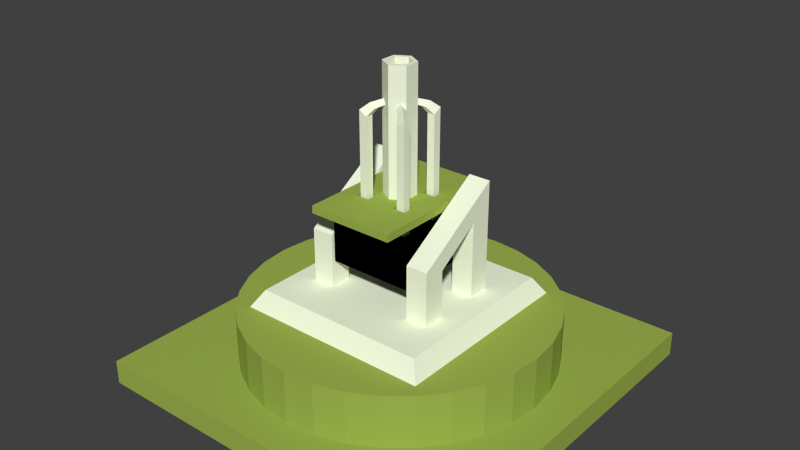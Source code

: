 # Source: turret_mg.blend  (saved by Blender 2.70.0; exported with 4.5.12 LTS)
import bpy
from mathutils import Matrix  # noqa: F401  (used for matrix-valued properties, if any)

bpy.ops.wm.read_factory_settings(use_empty=True)
scene = bpy.context.scene
scene.name = 'Scene'

# ---- collections
col_collection_1 = bpy.data.collections.new('Collection 1'); scene.collection.children.link(col_collection_1)

# ---- materials (node trees are filled in below, after node groups)
mat_silver = bpy.data.materials.new('Silver')
mat_silver.alpha_threshold = 0.0
mat_silver.use_transparent_shadow = False
mat_silver.diffuse_color = (0.94, 1.0, 0.7749, 1.0)
mat_silver.roughness = 0.5
mat_silver.specular_intensity = 0.4925
mat_silver.line_color = (0.0, 0.0, 0.0, 1.0)
mat_black = bpy.data.materials.new('black')
mat_black.alpha_threshold = 0.0
mat_black.use_transparent_shadow = False
mat_black.diffuse_color = (0.0, 0.0, 0.0, 1.0)
mat_black.roughness = 0.5
mat_black.specular_intensity = 0.05224
mat_black.line_color = (0.0, 0.0, 0.0, 1.0)
mat_khaki = bpy.data.materials.new('Khaki')
mat_khaki.alpha_threshold = 0.0
mat_khaki.use_transparent_shadow = False
mat_khaki.preview_render_type = 'CUBE'
mat_khaki.diffuse_color = (0.3446, 0.4575, 0.0791, 1.0)
mat_khaki.roughness = 0.5
mat_khaki.specular_intensity = 0.0
mat_khaki.line_color = (0.0, 0.0, 0.0, 1.0)

# ---- material node trees

# ---- world
world_world = bpy.data.worlds.new('World'); scene.world = world_world
world_world.color = (0.05088, 0.05088, 0.05088)
world_world.use_sun_shadow = False
world_world.sun_shadow_jitter_overblur = 0.0
world_world.cycles.sampling_method = 'MANUAL'
world_world.cycles.sample_map_resolution = 256

# ---- meshes
me_cylinder = bpy.data.meshes.new('Cylinder')
me_cylinder.from_pydata([(0.0, 0.07, -0.3469), (0.0, 0.07, 0.3665), (0.06062, 0.035, -0.3469), (0.06062, 0.035, 0.3665), (0.06062, -0.035, -0.3469), (0.06062, -0.035, 0.3665), (-6.12e-09, -0.07, -0.3469), (-6.12e-09, -0.07, 0.3665), (-0.06062, -0.035, -0.3469), (-0.06062, -0.035, 0.3665), (-0.06062, 0.035, -0.3469), (-0.06062, 0.035, 0.3665), (-0.19, -0.19, -0.4883), (-0.19, 0.19, -0.4883), (0.19, 0.19, -0.4883), (0.19, -0.19, -0.4883), (-0.19, -0.19, -0.3081), (-0.19, 0.19, -0.3081), (0.19, 0.19, -0.3081), (0.19, -0.19, -0.3081), (0.04429, 0.02557, 0.3665), (6.49e-10, 0.05114, 0.3665), (0.04429, -0.02557, 0.3665), (-3.524e-09, -0.05114, 0.3665), (-0.04429, -0.02557, 0.3665), (-0.04429, 0.02557, 0.3665), (0.04429, 0.02557, 0.2496), (4.709e-08, 0.05114, 0.2496), (0.04429, -0.02557, 0.2496), (4.291e-08, -0.05114, 0.2496), (-0.04429, -0.02557, 0.2496), (-0.04429, 0.02557, 0.2496)], [], [(0, 1, 3, 2), (2, 3, 5, 4), (4, 5, 7, 6), (6, 7, 9, 8), (21, 25, 31, 27), (10, 11, 1, 0), (8, 9, 11, 10), (0, 2, 4, 6, 8, 10), (16, 17, 13, 12), (17, 18, 14, 13), (18, 19, 15, 14), (19, 16, 12, 15), (12, 13, 14, 15), (19, 18, 17, 16), (21, 20, 3, 1), (20, 22, 5, 3), (22, 23, 7, 5), (23, 24, 9, 7), (24, 25, 11, 9), (25, 21, 1, 11), (26, 27, 31, 30, 29, 28), (25, 24, 30, 31), (24, 23, 29, 30), (23, 22, 28, 29), (22, 20, 26, 28), (20, 21, 27, 26)])
me_cylinder.polygons.foreach_set('material_index', [0, 0, 0, 0, 0, 0, 0, 0, 1, 1, 1, 1, 1, 1, 0, 0, 0, 0, 0, 0, 1, 0, 0, 0, 0, 0])
_ca = me_cylinder.color_attributes.new('Col', 'BYTE_COLOR', 'CORNER')
_ca.data.foreach_set('color', [1.0, 1.0, 1.0, 1.0, 1.0, 1.0, 1.0, 1.0, 1.0, 1.0, 1.0, 1.0, 1.0, 1.0, 1.0, 1.0, 1.0, 1.0, 1.0, 1.0, 1.0, 1.0, 1.0, 1.0, 1.0, 1.0, 1.0, 1.0, 1.0, 1.0, 1.0, 1.0, 1.0, 1.0, 1.0, 1.0, 1.0, 1.0, 1.0, 1.0, 1.0, 1.0, 1.0, 1.0, 1.0, 1.0, 1.0, 1.0, 1.0, 1.0, 1.0, 1.0, 1.0, 1.0, 1.0, 1.0, 1.0, 1.0, 1.0, 1.0, 1.0, 1.0, 1.0, 1.0, 0.9911, 0.9911, 0.9911, 0.9961, 0.9911, 0.9911, 0.9911, 0.9961, 0.9911, 0.9911, 0.9911, 0.9961, 0.9911, 0.9911, 0.9911, 0.9961, 1.0, 1.0, 1.0, 1.0, 1.0, 1.0, 1.0, 1.0, 1.0, 1.0, 1.0, 1.0, 1.0, 1.0, 1.0, 1.0, 1.0, 1.0, 1.0, 1.0, 1.0, 1.0, 1.0, 1.0, 1.0, 1.0, 1.0, 1.0, 1.0, 1.0, 1.0, 1.0, 1.0, 1.0, 1.0, 1.0, 1.0, 1.0, 1.0, 1.0, 1.0, 1.0, 1.0, 1.0, 1.0, 1.0, 1.0, 1.0, 1.0, 1.0, 1.0, 1.0, 1.0, 1.0, 1.0, 1.0, 1.0, 1.0, 1.0, 1.0, 1.0, 1.0, 1.0, 1.0, 1.0, 1.0, 1.0, 1.0, 1.0, 1.0, 1.0, 1.0, 1.0, 1.0, 1.0, 1.0, 1.0, 1.0, 1.0, 1.0, 1.0, 1.0, 1.0, 1.0, 1.0, 1.0, 1.0, 1.0, 1.0, 1.0, 1.0, 1.0, 1.0, 1.0, 1.0, 1.0, 1.0, 1.0, 1.0, 1.0, 1.0, 1.0, 1.0, 1.0, 1.0, 1.0, 1.0, 1.0, 1.0, 1.0, 1.0, 1.0, 1.0, 1.0, 1.0, 1.0, 1.0, 1.0, 1.0, 1.0, 1.0, 1.0, 1.0, 1.0, 1.0, 1.0, 1.0, 1.0, 1.0, 1.0, 1.0, 1.0, 1.0, 1.0, 1.0, 1.0, 1.0, 1.0, 1.0, 1.0, 1.0, 1.0, 1.0, 1.0, 1.0, 1.0, 1.0, 1.0, 1.0, 1.0, 1.0, 1.0, 0.9911, 0.9911, 0.9911, 0.9961, 0.9911, 0.9911, 0.9911, 0.9961, 1.0, 1.0, 1.0, 1.0, 1.0, 1.0, 1.0, 1.0, 0.9911, 0.9911, 0.9911, 0.9961, 1.0, 1.0, 1.0, 1.0, 1.0, 1.0, 1.0, 1.0, 1.0, 1.0, 1.0, 1.0, 1.0, 1.0, 1.0, 1.0, 1.0, 1.0, 1.0, 1.0, 1.0, 1.0, 1.0, 1.0, 1.0, 1.0, 1.0, 1.0, 1.0, 1.0, 1.0, 1.0, 1.0, 1.0, 1.0, 1.0, 1.0, 1.0, 1.0, 1.0, 1.0, 1.0, 1.0, 1.0, 1.0, 1.0, 1.0, 1.0, 0.9911, 0.9911, 0.9911, 0.9961, 1.0, 1.0, 1.0, 1.0, 1.0, 1.0, 1.0, 1.0, 0.9911, 0.9911, 0.9911, 0.9961, 0.9911, 0.9911, 0.9911, 0.9961, 1.0, 1.0, 1.0, 1.0, 1.0, 1.0, 1.0, 1.0, 0.9911, 0.9911, 0.9911, 0.9961, 0.9911, 0.9911, 0.9911, 0.9961, 0.9911, 0.9911, 0.9911, 0.9961, 1.0, 1.0, 1.0, 1.0, 1.0, 1.0, 1.0, 1.0, 1.0, 1.0, 1.0, 1.0, 0.9911, 0.9911, 0.9911, 0.9961, 1.0, 1.0, 1.0, 1.0, 1.0, 1.0, 1.0, 1.0, 0.9911, 0.9911, 0.9911, 0.9961, 1.0, 1.0, 1.0, 1.0, 1.0, 1.0, 1.0, 1.0, 1.0, 1.0, 1.0, 1.0, 1.0, 1.0, 1.0, 1.0, 1.0, 1.0, 1.0, 1.0, 1.0, 1.0, 1.0, 1.0, 1.0, 1.0, 1.0, 1.0, 1.0, 1.0, 1.0, 1.0, 1.0, 1.0, 1.0, 1.0, 0.9911, 0.9911, 0.9911, 0.9961, 0.9911, 0.9911, 0.9911, 0.9961, 1.0, 1.0, 1.0, 1.0, 0.9911, 0.9911, 0.9911, 0.9961, 0.9911, 0.9911, 0.9911, 0.9961, 0.9911, 0.9911, 0.9911, 0.9961, 0.9911, 0.9911, 0.9911, 0.9961])
me_cylinder.materials.append(mat_silver)
me_cylinder.materials.append(mat_black)
me_cylinder.use_remesh_preserve_volume = False
me_cylinder.use_remesh_preserve_attributes = False
me_cylinder.use_mirror_vertex_groups = False
me_cylinder.update()
me_cube_003 = bpy.data.meshes.new('Cube.003')
me_cube_003.from_pydata([(-0.6724, -1.0, 1.0), (-0.6724, 1.0, 1.0), (-0.6724, 1.0, -1.0), (-0.6724, -1.0, -1.0), (0.6724, -1.0, 1.0), (0.6724, -1.0, -1.0), (-0.4341, 0.2091, 1.0), (-0.4341, -0.2091, 1.0), (0.4341, 0.2091, 1.0), (0.215, 0.2091, 1.0), (-0.215, 0.4039, 1.0), (-0.215, 0.2091, 1.0), (-0.4341, 0.4039, 1.0), (-0.4341, -0.4039, 1.0), (0.6724, 1.0, 1.0), (0.6724, 1.0, -1.0), (-0.4341, 0.2091, -1.0), (-0.4341, -0.2091, -1.0), (-0.4341, -0.4039, -1.0), (0.215, 0.2091, -1.0), (-0.215, 0.4039, -1.0), (-0.4341, 0.4039, -1.0), (-0.215, 0.2091, -1.0), (0.4341, 0.2091, -1.0), (-0.215, -0.2091, -1.0), (0.4341, -0.2091, 1.0), (0.4341, -0.4039, 1.0), (0.215, -0.4039, 1.0), (-0.215, -0.4039, 1.0), (-0.215, -0.4039, -1.0), (0.215, -0.4039, -1.0), (0.4341, -0.4039, -1.0), (0.4341, -0.2091, -1.0), (-0.215, -0.2091, 1.0), (0.215, -0.2091, 1.0), (0.215, 0.4039, 1.0), (0.4341, 0.4039, 1.0), (0.4341, 0.4039, -1.0), (0.215, 0.4039, -1.0), (0.215, -0.2091, -1.0)], [], [(0, 1, 2, 3), (4, 0, 3, 5), (6, 7, 8, 9, 1, 10, 11), (6, 12, 10, 1, 0, 13, 7), (1, 14, 15, 2), (16, 17, 18, 3, 2, 19, 20, 21), (16, 22, 20, 19, 23, 24, 17), (14, 4, 5, 15), (0, 4, 14, 8, 25, 26, 27, 28, 13), (3, 18, 29, 30, 31, 32, 23, 15, 5), (7, 13, 18, 17), (8, 7, 33, 28, 27, 34, 25), (9, 8, 23, 19), (1, 9, 35, 36, 8, 14), (2, 15, 23, 37, 38, 19), (23, 32, 39, 30, 29, 24), (33, 7, 17, 24), (26, 25, 32, 31), (27, 26, 31, 30), (13, 28, 29, 18), (28, 33, 24, 29), (34, 27, 30, 39), (25, 34, 39, 32), (35, 9, 19, 38), (8, 36, 37, 23), (36, 35, 38, 37), (12, 6, 16, 21), (10, 12, 21, 20), (6, 11, 22, 16), (11, 10, 20, 22)])
me_cube_003.materials.append(mat_khaki)
me_cube_003.use_remesh_preserve_volume = False
me_cube_003.use_remesh_preserve_attributes = False
me_cube_003.use_mirror_vertex_groups = False
me_cube_003.update()
me_cube_007 = bpy.data.meshes.new('Cube.007')
me_cube_007.from_pydata([(-11.22, 9.85, 1.0), (-11.22, 11.85, 1.091), (-11.22, 11.85, -1.0), (-11.22, 9.85, -1.0), (-9.22, 9.85, 1.0), (-9.22, 9.85, -1.0), (-9.22, 11.85, 1.0), (-9.22, 11.85, -1.0), (-6.279, 5.642, 1.231), (-5.908, 6.751, 1.302), (-5.651, 6.412, 1.231), (-5.222, 6.698, 1.231), (-9.653, 10.2, 1.206), (-9.653, 8.715, 1.125), (-8.166, 8.715, 1.125), (-8.166, 10.2, 1.125)], [], [(0, 1, 2, 3), (4, 0, 3, 5), (1, 6, 7, 2), (6, 4, 5, 7), (10, 11, 9, 8), (12, 13, 8, 9), (13, 14, 10, 8), (15, 12, 9, 11), (14, 15, 11, 10), (1, 0, 13, 12), (0, 4, 14, 13), (6, 1, 12, 15), (4, 6, 15, 14)])
me_cube_007.materials.append(mat_silver)
me_cube_007.use_remesh_preserve_volume = False
me_cube_007.use_remesh_preserve_attributes = False
me_cube_007.use_mirror_vertex_groups = False
me_cube_007.update()
me_cube = bpy.data.meshes.new('Cube')
me_cube.from_pydata([(-1.0, -1.0, 0.7069), (-1.0, 1.0, 0.7069), (1.0, 1.0, 0.7069), (1.0, -1.0, 0.7069), (-0.8712, -0.8712, 0.9172), (-0.8712, 0.8712, 0.9172), (0.8712, 0.8712, 0.9172), (0.8712, -0.8712, 0.9172), (0.0, 0.8712, 0.9172), (0.0, 1.0, 0.7069), (0.0, -0.8712, 0.9172), (0.0, -1.0, 0.7069), (-0.5, 1.0, 0.7069), (-0.4356, -0.8712, 0.9172), (-0.4356, 0.8712, 0.9172), (-0.5, -1.0, 0.7069), (0.4356, 0.8712, 0.9172), (0.5, -1.0, 0.7069), (0.5, 1.0, 0.7069), (0.4356, -0.8712, 0.9172), (-0.75, 1.0, 0.7069), (-0.6534, -0.8712, 0.9172), (-0.6534, 0.8712, 0.9172), (-0.75, -1.0, 0.7069), (0.6534, 0.8712, 0.9172), (0.75, -1.0, 0.7069), (0.75, 1.0, 0.7069), (0.6534, -0.8712, 0.9172), (-0.8712, 0.0, 0.9172), (-1.0, 0.0, 0.7069), (0.8712, 0.0, 0.9172), (1.0, 0.0, 0.7069), (0.0, 0.0, 0.9172), (-0.4356, 0.0, 0.9172), (0.4356, 0.0, 0.9172), (-0.6534, 0.0, 0.9172), (0.6534, 0.0, 0.9172), (-0.8712, 0.4356, 0.9172), (1.0, 0.5, 0.7069), (-1.0, 0.5, 0.7069), (0.8712, 0.4356, 0.9172), (0.0, 0.4356, 0.9172), (-0.4356, 0.4356, 0.9172), (0.4356, 0.4356, 0.9172), (-0.6534, 0.4356, 0.9172), (0.6534, 0.4356, 0.9172), (-1.0, -0.5, 0.7069), (0.8712, -0.4356, 0.9172), (0.0, -0.4356, 0.9172), (-0.4356, -0.4356, 0.9172), (0.4356, -0.4356, 0.9172), (-0.6534, -0.4356, 0.9172), (0.6534, -0.4356, 0.9172), (-0.8712, -0.4356, 0.9172), (1.0, -0.5, 0.7069), (-1.0, -0.5, 0.7069), (0.8712, -0.4356, 0.9172), (0.0, -0.4356, 0.9172), (-0.4356, -0.4356, 0.9172), (0.4356, -0.4356, 0.9172), (-0.6534, -0.4356, 0.9172), (0.6534, -0.4356, 0.9172), (-0.8712, -0.4356, 0.9172), (1.0, -0.5, 0.7069), (-0.8712, 0.2178, 0.9172), (1.0, 0.25, 0.7069), (-1.0, 0.25, 0.7069), (0.8712, 0.2178, 0.9172), (0.0, 0.2178, 0.9172), (-0.4356, 0.2178, 0.9172), (0.4356, 0.2178, 0.9172), (-0.6534, 0.2178, 0.9172), (0.6534, 0.2178, 0.9172), (-1.0, -0.25, 0.7069), (0.8712, -0.2178, 0.9172), (0.0, -0.2178, 0.9172), (-0.4356, -0.2178, 0.9172), (0.4356, -0.2178, 0.9172), (-0.6534, -0.2178, 0.9172), (0.6534, -0.2178, 0.9172), (-0.8712, -0.2178, 0.9172), (1.0, -0.25, 0.7069), (-0.4356, 0.4356, 1.449), (0.4356, 0.4356, 1.449), (-0.6534, 0.4356, 1.449), (0.6534, 0.4356, 1.449), (-0.4356, -0.4356, 1.449), (0.4356, -0.4356, 1.449), (-0.6534, -0.4356, 1.449), (0.6534, -0.4356, 1.449), (-0.4356, 0.2178, 1.449), (0.4356, 0.2178, 1.449), (-0.6534, 0.2178, 1.449), (0.6534, 0.2178, 1.449), (-0.4356, -0.2178, 1.586), (0.4356, -0.2178, 1.586), (-0.6534, -0.2178, 1.586), (0.6534, -0.2178, 1.586), (-0.4356, 0.4356, 1.8), (0.4356, 0.4356, 1.8), (-0.6534, 0.4356, 1.8), (0.6534, 0.4356, 1.8), (-0.4356, 0.2178, 1.671), (0.4356, 0.2178, 1.671), (-0.6534, 0.2178, 1.671), (0.6534, 0.2178, 1.671), (-0.4356, 0.4356, 2.002), (0.4356, 0.4356, 2.002), (-0.6534, 0.4356, 2.002), (0.6534, 0.4356, 2.002), (-0.4356, 0.2178, 1.865), (0.4356, 0.2178, 1.865), (-0.6534, 0.2178, 1.865), (0.6534, 0.2178, 1.865), (0.5445, 0.4356, 2.002), (-0.5445, 0.4356, 2.002), (-0.6534, -0.2178, 1.385), (-0.6534, -0.4356, 1.252), (-0.4356, -0.4356, 1.252), (-0.4356, -0.2178, 1.385), (0.6534, -0.4356, 1.252), (0.6534, -0.2178, 1.385), (0.4356, -0.2178, 1.385), (0.4356, -0.4356, 1.252)], [], [(37, 5, 1, 39), (24, 6, 2, 26), (47, 7, 3, 54), (21, 4, 0, 23), (44, 22, 5, 37), (14, 8, 9, 12), (19, 10, 11, 17), (43, 16, 8, 41), (10, 13, 15, 11), (41, 8, 14, 42), (22, 14, 12, 20), (8, 16, 18, 9), (27, 19, 17, 25), (45, 24, 16, 43), (13, 21, 23, 15), (42, 14, 22, 44), (5, 22, 20, 1), (16, 24, 26, 18), (7, 27, 25, 3), (40, 6, 24, 45), (80, 28, 29, 73), (67, 30, 31, 65), (78, 35, 28, 80), (77, 34, 32, 75), (75, 32, 33, 76), (79, 36, 34, 77), (76, 33, 35, 78), (74, 30, 36, 79), (64, 37, 39, 66), (71, 44, 37, 64), (70, 43, 41, 68), (68, 41, 42, 69), (42, 44, 84, 82), (94, 119, 102, 110), (67, 40, 45, 72), (6, 40, 38, 2), (74, 47, 54, 81), (4, 53, 46, 0), (21, 51, 53, 4), (19, 50, 48, 10), (10, 48, 49, 13), (27, 52, 50, 19), (13, 49, 51, 21), (7, 47, 52, 27), (52, 47, 56, 61), (51, 49, 58, 60), (50, 52, 61, 59), (49, 48, 57, 58), (48, 50, 59, 57), (53, 51, 60, 62), (46, 53, 62, 55), (54, 47, 56, 63), (40, 67, 65, 38), (28, 64, 66, 29), (35, 71, 64, 28), (34, 70, 68, 32), (32, 68, 69, 33), (36, 72, 70, 34), (33, 69, 71, 35), (30, 67, 72, 36), (53, 80, 73, 46), (51, 78, 80, 53), (50, 77, 75, 48), (48, 75, 76, 49), (118, 119, 94, 86), (116, 117, 88, 96), (47, 74, 79, 52), (30, 74, 81, 31), (91, 93, 105, 103), (92, 90, 102, 104), (111, 95, 97, 113), (44, 71, 92, 84), (69, 42, 82, 90), (117, 118, 86, 88), (70, 72, 93, 91), (120, 121, 97, 89), (122, 123, 87, 95), (72, 45, 85, 93), (97, 121, 105, 113), (45, 43, 83, 85), (43, 70, 91, 83), (71, 69, 90, 92), (123, 120, 89, 87), (93, 85, 101, 105), (84, 92, 104, 100), (83, 91, 103, 99), (90, 82, 98, 102), (82, 84, 100, 98), (85, 83, 99, 101), (113, 109, 114, 107, 111), (110, 106, 115, 108, 112), (105, 101, 109, 113), (100, 104, 112, 108), (99, 103, 111, 107), (102, 98, 106, 110), (98, 100, 108, 115, 106), (101, 99, 107, 114, 109), (76, 78, 116, 119), (49, 76, 119, 118), (78, 51, 117, 116), (51, 49, 118, 117), (52, 79, 121, 120), (77, 50, 123, 122), (79, 77, 122, 121), (50, 52, 120, 123), (116, 96, 112, 104), (89, 97, 95, 87), (121, 122, 103, 105), (122, 95, 111, 103), (86, 94, 96, 88), (112, 96, 94, 110), (119, 116, 104, 102)])
me_cube.materials.append(mat_silver)
me_cube.use_remesh_preserve_volume = False
me_cube.use_remesh_preserve_attributes = False
me_cube.use_mirror_vertex_groups = False
me_cube.update()
me_cube_002 = bpy.data.meshes.new('Cube.002')
me_cube_002.from_pydata([(0.0, 0.215, -1.52), (0.0, 0.745, -1.52), (0.2965, 0.215, -1.491), (0.2965, 0.745, -1.491), (0.5817, 0.215, -1.404), (0.5817, 0.745, -1.404), (0.8445, 0.215, -1.264), (0.8445, 0.745, -1.264), (1.075, 0.215, -1.075), (1.075, 0.745, -1.075), (1.264, 0.215, -0.8445), (1.264, 0.745, -0.8445), (1.404, 0.215, -0.5817), (1.404, 0.745, -0.5817), (1.491, 0.215, -0.2965), (1.491, 0.745, -0.2965), (1.52, 0.215, -2.523e-07), (1.52, 0.745, -5.914e-07), (1.491, 0.215, 0.2965), (1.491, 0.745, 0.2965), (1.404, 0.215, 0.5817), (1.404, 0.745, 0.5817), (1.264, 0.215, 0.8445), (1.264, 0.745, 0.8445), (1.075, 0.215, 1.075), (1.075, 0.745, 1.075), (0.8445, 0.215, 1.264), (0.8445, 0.745, 1.264), (0.5817, 0.215, 1.404), (0.5817, 0.745, 1.404), (0.2965, 0.215, 1.491), (0.2965, 0.745, 1.491), (-4.953e-07, 0.215, 1.52), (-4.953e-07, 0.745, 1.52), (-0.2965, 0.215, 1.491), (-0.2965, 0.745, 1.491), (-0.5817, 0.215, 1.404), (-0.5817, 0.745, 1.404), (-0.8445, 0.215, 1.264), (-0.8445, 0.745, 1.264), (-1.075, 0.215, 1.075), (-1.075, 0.745, 1.075), (-1.264, 0.215, 0.8445), (-1.264, 0.745, 0.8445), (-1.404, 0.215, 0.5817), (-1.404, 0.745, 0.5817), (-1.491, 0.215, 0.2965), (-1.491, 0.745, 0.2965), (-1.52, 0.215, -1.605e-06), (-1.52, 0.745, -1.944e-06), (-1.491, 0.215, -0.2965), (-1.491, 0.745, -0.2965), (-1.404, 0.215, -0.5817), (-1.404, 0.745, -0.5817), (-1.264, 0.215, -0.8445), (-1.264, 0.745, -0.8445), (-1.075, 0.215, -1.075), (-1.075, 0.745, -1.075), (-0.8445, 0.215, -1.264), (-0.8445, 0.745, -1.264), (-0.5817, 0.215, -1.404), (-0.5817, 0.745, -1.404), (-0.2965, 0.215, -1.491), (-0.2965, 0.745, -1.491), (-1.876, -0.01873, -1.876), (-1.876, 0.2239, -1.876), (1.876, 0.2239, -1.876), (1.876, -0.01873, -1.876), (-1.876, -0.01873, 1.876), (-1.876, 0.2239, 1.876), (1.876, 0.2239, 1.876), (1.876, -0.01873, 1.876)], [], [(0, 1, 3, 2), (2, 3, 5, 4), (4, 5, 7, 6), (6, 7, 9, 8), (8, 9, 11, 10), (10, 11, 13, 12), (12, 13, 15, 14), (14, 15, 17, 16), (16, 17, 19, 18), (18, 19, 21, 20), (20, 21, 23, 22), (22, 23, 25, 24), (24, 25, 27, 26), (26, 27, 29, 28), (28, 29, 31, 30), (30, 31, 33, 32), (32, 33, 35, 34), (34, 35, 37, 36), (36, 37, 39, 38), (38, 39, 41, 40), (40, 41, 43, 42), (42, 43, 45, 44), (44, 45, 47, 46), (46, 47, 49, 48), (48, 49, 51, 50), (50, 51, 53, 52), (52, 53, 55, 54), (54, 55, 57, 56), (56, 57, 59, 58), (58, 59, 61, 60), (3, 1, 63, 61, 59, 57, 55, 53, 51, 49, 47, 45, 43, 41, 39, 37, 35, 33, 31, 29, 27, 25, 23, 21, 19, 17, 15, 13, 11, 9, 7, 5), (62, 63, 1, 0), (60, 61, 63, 62), (0, 2, 4, 6, 8, 10, 12, 14, 16, 18, 20, 22, 24, 26, 28, 30, 32, 34, 36, 38, 40, 42, 44, 46, 48, 50, 52, 54, 56, 58, 60, 62), (68, 69, 65, 64), (69, 70, 66, 65), (70, 71, 67, 66), (71, 68, 64, 67), (64, 65, 66, 67), (71, 70, 69, 68)])
me_cube_002.materials.append(mat_khaki)
me_cube_002.use_remesh_preserve_volume = False
me_cube_002.use_remesh_preserve_attributes = False
me_cube_002.use_mirror_vertex_groups = False
me_cube_002.update()

# ---- objects
ob_cylinder = bpy.data.objects.new('Cylinder', me_cylinder)
ob_launcher = bpy.data.objects.new('launcher', me_cube_003)
ob_support4 = bpy.data.objects.new('support4', me_cube_007)
ob_support3 = bpy.data.objects.new('support3', me_cube_007)
ob_support2 = bpy.data.objects.new('support2', me_cube_007)
ob_support1 = bpy.data.objects.new('support1', me_cube_007)
ob_platform = bpy.data.objects.new('platform', me_cube)
ob_base = bpy.data.objects.new('base', me_cube_002)

# ---- transforms, parenting, visibility, modifiers, constraints
ob_cylinder.location = (0.0, 0.0, 2.262)
ob_cylinder.scale = (2.199, 2.199, 2.199)
ob_cylinder.lineart.crease_threshold = 0.0
ob_launcher.location = (0.0, 0.0, 1.802)
ob_launcher.scale = (0.6366, 0.6741, 0.03696)
ob_launcher.lineart.crease_threshold = 0.0
ob_support4.parent = ob_launcher
ob_support4.matrix_parent_inverse = Matrix(((2.497, 0.0, 0.0, -0.0), (0.0, 2.358, 0.0, -0.0), (0.0, 0.0, 43.0, -69.5), (0.0, 0.0, 0.0, 1.0)))
ob_support4.location = (-0.13, 0.13, 1.778)
ob_support4.rotation_euler = (0.0, 0.0, 3.142)
ob_support4.scale = (0.02544, 0.02396, 0.3366)
ob_support4.lock_location = (True, True, False)
ob_support4.lineart.crease_threshold = 0.0
ob_support3.parent = ob_launcher
ob_support3.matrix_parent_inverse = Matrix(((2.497, 0.0, 0.0, -0.0), (0.0, 2.358, 0.0, -0.0), (0.0, 0.0, 43.0, -69.5), (0.0, 0.0, 0.0, 1.0)))
ob_support3.location = (0.13, 0.13, 1.778)
ob_support3.rotation_euler = (0.0, 0.0, 1.571)
ob_support3.scale = (0.02544, 0.02396, 0.3366)
ob_support3.lock_location = (True, True, False)
ob_support3.lineart.crease_threshold = 0.0
ob_support2.parent = ob_launcher
ob_support2.matrix_parent_inverse = Matrix(((2.497, 0.0, 0.0, -0.0), (0.0, 2.358, 0.0, -0.0), (0.0, 0.0, 43.0, -69.5), (0.0, 0.0, 0.0, 1.0)))
ob_support2.location = (-0.13, -0.13, 1.778)
ob_support2.rotation_euler = (0.0, 0.0, -1.571)
ob_support2.scale = (0.02544, 0.02396, 0.3366)
ob_support2.lineart.crease_threshold = 0.0
ob_support1.parent = ob_launcher
ob_support1.matrix_parent_inverse = Matrix(((2.497, 0.0, 0.0, -0.0), (0.0, 2.358, 0.0, -0.0), (0.0, 0.0, 43.0, -69.5), (0.0, 0.0, 0.0, 1.0)))
ob_support1.location = (0.13, -0.13, 1.778)
ob_support1.scale = (0.02544, 0.02396, 0.3366)
ob_support1.lock_location = (True, True, False)
ob_support1.lineart.crease_threshold = 0.0
ob_platform.location = (0.0, 0.0, 0.0)
ob_platform.lineart.crease_threshold = 0.0
ob_base.location = (0.0, 0.0, 0.0)
ob_base.rotation_euler = (1.571, 0.0, 0.0)
ob_base.lineart.crease_threshold = 0.0

# ---- collection membership
col_collection_1.objects.link(ob_cylinder)
col_collection_1.objects.link(ob_launcher)
col_collection_1.objects.link(ob_support4)
col_collection_1.objects.link(ob_support3)
col_collection_1.objects.link(ob_support2)
col_collection_1.objects.link(ob_support1)
col_collection_1.objects.link(ob_platform)
col_collection_1.objects.link(ob_base)

# ---- scene / render settings (as saved in the file)
scene.frame_start = 1; scene.frame_end = 250; scene.frame_set(1)
scene.render.engine = 'BLENDER_EEVEE_NEXT'
scene.render.resolution_percentage = 50
scene.render.dither_intensity = 0.0
scene.cycles.use_denoising = False
scene.cycles.samples = 10
scene.cycles.sampling_pattern = 'TABULATED_SOBOL'
scene.cycles.light_sampling_threshold = 0.0
scene.cycles.use_adaptive_sampling = False
scene.cycles.use_light_tree = False
scene.cycles.blur_glossy = 0.0
scene.cycles.volume_bounces = 1
scene.cycles.pixel_filter_type = 'GAUSSIAN'
scene.cycles.sample_clamp_indirect = 0.0
scene.view_settings.view_transform = 'Standard'
bpy.context.view_layer.update()

# ---- added for rendering (the .blend has no active camera and no usable light): camera, sun
cam_auto = bpy.data.cameras.new('AutoCamera')
cam_auto.lens = 50.0
cam_auto.sensor_width = 36.0
cam_auto.clip_end = 1000.0
ob_auto_camera = bpy.data.objects.new('AutoCamera', cam_auto)
scene.collection.objects.link(ob_auto_camera)
ob_auto_camera.location = (5.67942, -6.8153, 6.06847)
ob_auto_camera.rotation_euler = (1.09748, -7.21219e-08, 0.694738)
scene.camera = ob_auto_camera
light_auto_sun = bpy.data.lights.new('AutoSun', 'SUN')
light_auto_sun.energy = 3.0
light_auto_sun.angle = 0.0523599
ob_auto_sun = bpy.data.objects.new('AutoSun', light_auto_sun)
scene.collection.objects.link(ob_auto_sun)
ob_auto_sun.rotation_euler = (0.872665, 0.174533, 0.523599)
bpy.context.view_layer.update()
